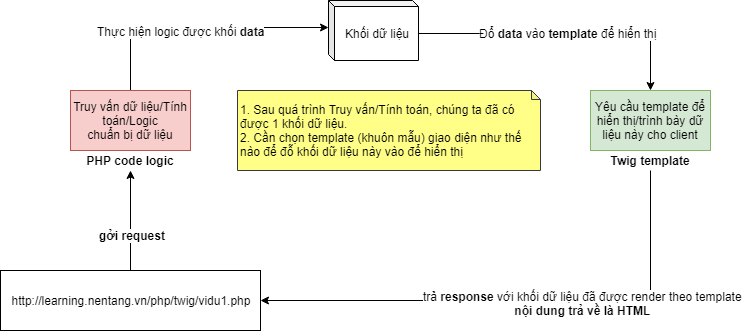

The diagram above was exported from draw.io. Its source (the exported page's mxGraphModel, read from the mxfile embedded in the PNG):
<mxGraphModel dx="1332" dy="755" grid="1" gridSize="10" guides="1" tooltips="1" connect="1" arrows="1" fold="1" page="1" pageScale="1" pageWidth="827" pageHeight="1169" math="0" shadow="0">
  <root>
    <mxCell id="0" />
    <mxCell id="1" parent="0" />
    <mxCell id="5rK9fgOWOFQwBbyoYWzj-9" style="edgeStyle=orthogonalEdgeStyle;rounded=0;orthogonalLoop=1;jettySize=auto;html=1;exitX=0.5;exitY=0;exitDx=0;exitDy=0;entryX=0;entryY=0;entryDx=0;entryDy=27;entryPerimeter=0;" parent="1" source="5rK9fgOWOFQwBbyoYWzj-1" target="5rK9fgOWOFQwBbyoYWzj-8" edge="1">
      <mxGeometry relative="1" as="geometry" />
    </mxCell>
    <mxCell id="5rK9fgOWOFQwBbyoYWzj-15" value="Thực hiện&amp;nbsp;logic được khối&amp;nbsp;&lt;b&gt;data&lt;/b&gt;" style="text;html=1;resizable=0;points=[];align=center;verticalAlign=middle;labelBackgroundColor=#ffffff;" parent="5rK9fgOWOFQwBbyoYWzj-9" vertex="1" connectable="0">
      <mxGeometry x="0.1264" y="-2" relative="1" as="geometry">
        <mxPoint x="-34" y="1" as="offset" />
      </mxGeometry>
    </mxCell>
    <mxCell id="5rK9fgOWOFQwBbyoYWzj-14" style="edgeStyle=orthogonalEdgeStyle;rounded=0;orthogonalLoop=1;jettySize=auto;html=1;exitX=0;exitY=0;exitDx=90;exitDy=33;exitPerimeter=0;entryX=0.5;entryY=0;entryDx=0;entryDy=0;" parent="1" source="5rK9fgOWOFQwBbyoYWzj-8" target="5rK9fgOWOFQwBbyoYWzj-2" edge="1">
      <mxGeometry relative="1" as="geometry" />
    </mxCell>
    <mxCell id="5rK9fgOWOFQwBbyoYWzj-16" value="Đổ &lt;b&gt;data &lt;/b&gt;vào&amp;nbsp;&lt;b&gt;template &lt;/b&gt;để hiển&amp;nbsp;thị" style="text;html=1;resizable=0;points=[];align=center;verticalAlign=middle;labelBackgroundColor=#ffffff;" parent="5rK9fgOWOFQwBbyoYWzj-14" vertex="1" connectable="0">
      <mxGeometry x="0.0311" y="1" relative="1" as="geometry">
        <mxPoint as="offset" />
      </mxGeometry>
    </mxCell>
    <mxCell id="5rK9fgOWOFQwBbyoYWzj-8" value="Khối dữ liệu" style="shape=cube;whiteSpace=wrap;html=1;boundedLbl=1;backgroundOutline=1;darkOpacity=0.05;darkOpacity2=0.1;size=6;" parent="1" vertex="1">
      <mxGeometry x="368" y="60" width="90" height="60" as="geometry" />
    </mxCell>
    <mxCell id="5rK9fgOWOFQwBbyoYWzj-11" value="1. Sau quá trình Truy vấn/Tính toán, chúng ta đã có được 1 khối dữ liệu.&lt;br&gt;2. Cần chọn template (khuôn mẫu) giao diện như thế nào để đỗ khối&amp;nbsp;dữ liệu&amp;nbsp;này&amp;nbsp;vào để hiển&amp;nbsp;thị&lt;br&gt;" style="shape=note;whiteSpace=wrap;html=1;backgroundOutline=1;darkOpacity=0.05;size=9;fillColor=#ffff88;strokeColor=#36393d;align=left;" parent="1" vertex="1">
      <mxGeometry x="277" y="150" width="303" height="80" as="geometry" />
    </mxCell>
    <mxCell id="5rK9fgOWOFQwBbyoYWzj-12" value="" style="group" parent="1" vertex="1" connectable="0">
      <mxGeometry x="110" y="150" width="120" height="80" as="geometry" />
    </mxCell>
    <mxCell id="5rK9fgOWOFQwBbyoYWzj-1" value="Truy vấn&amp;nbsp;dữ liệu/Tính toán/Logic&lt;br&gt;chuẩn bị dữ liệu&lt;br&gt;" style="rounded=0;whiteSpace=wrap;html=1;fillColor=#f8cecc;strokeColor=#b85450;" parent="5rK9fgOWOFQwBbyoYWzj-12" vertex="1">
      <mxGeometry width="120" height="60" as="geometry" />
    </mxCell>
    <mxCell id="5rK9fgOWOFQwBbyoYWzj-6" value="PHP code logic" style="text;html=1;strokeColor=none;fillColor=none;align=center;verticalAlign=middle;whiteSpace=wrap;rounded=0;fontStyle=1" parent="5rK9fgOWOFQwBbyoYWzj-12" vertex="1">
      <mxGeometry y="60" width="120" height="20" as="geometry" />
    </mxCell>
    <mxCell id="5rK9fgOWOFQwBbyoYWzj-13" value="" style="group" parent="1" vertex="1" connectable="0">
      <mxGeometry x="630" y="150" width="120" height="80" as="geometry" />
    </mxCell>
    <mxCell id="5rK9fgOWOFQwBbyoYWzj-2" value="Yêu cầu template để hiển&amp;nbsp;thị/trình&amp;nbsp;bày dữ liệu này&amp;nbsp;cho&amp;nbsp;client&lt;br&gt;" style="rounded=0;whiteSpace=wrap;html=1;fillColor=#d5e8d4;strokeColor=#82b366;" parent="5rK9fgOWOFQwBbyoYWzj-13" vertex="1">
      <mxGeometry width="120" height="60" as="geometry" />
    </mxCell>
    <mxCell id="5rK9fgOWOFQwBbyoYWzj-7" value="Twig template" style="text;html=1;strokeColor=none;fillColor=none;align=center;verticalAlign=middle;whiteSpace=wrap;rounded=0;fontStyle=1" parent="5rK9fgOWOFQwBbyoYWzj-13" vertex="1">
      <mxGeometry y="60" width="120" height="20" as="geometry" />
    </mxCell>
    <mxCell id="gyzWzhJNDj4SyIZA68MC-2" style="edgeStyle=orthogonalEdgeStyle;rounded=0;orthogonalLoop=1;jettySize=auto;html=1;entryX=0.5;entryY=1;entryDx=0;entryDy=0;" edge="1" parent="1" source="gyzWzhJNDj4SyIZA68MC-1" target="5rK9fgOWOFQwBbyoYWzj-6">
      <mxGeometry relative="1" as="geometry" />
    </mxCell>
    <mxCell id="gyzWzhJNDj4SyIZA68MC-3" value="gởi request" style="text;html=1;resizable=0;points=[];align=center;verticalAlign=middle;labelBackgroundColor=#ffffff;fontStyle=1" vertex="1" connectable="0" parent="gyzWzhJNDj4SyIZA68MC-2">
      <mxGeometry x="-0.28" y="-1" relative="1" as="geometry">
        <mxPoint as="offset" />
      </mxGeometry>
    </mxCell>
    <mxCell id="gyzWzhJNDj4SyIZA68MC-1" value="&lt;a href=&quot;http://learning.nentang.vn/php/twig/vidu1.php&quot;&gt;http://learning.nentang.vn/php/twig/vidu1.php&lt;/a&gt;" style="rounded=0;whiteSpace=wrap;html=1;" vertex="1" parent="1">
      <mxGeometry x="40" y="330" width="260" height="60" as="geometry" />
    </mxCell>
    <mxCell id="gyzWzhJNDj4SyIZA68MC-4" style="edgeStyle=orthogonalEdgeStyle;rounded=0;orthogonalLoop=1;jettySize=auto;html=1;entryX=1;entryY=0.5;entryDx=0;entryDy=0;" edge="1" parent="1" source="5rK9fgOWOFQwBbyoYWzj-7" target="gyzWzhJNDj4SyIZA68MC-1">
      <mxGeometry relative="1" as="geometry">
        <Array as="points">
          <mxPoint x="690" y="360" />
        </Array>
      </mxGeometry>
    </mxCell>
    <mxCell id="gyzWzhJNDj4SyIZA68MC-5" value="trả &lt;b&gt;response &lt;/b&gt;với khối dữ liệu đã được render theo template&lt;br&gt;&lt;b&gt;nội dung trả về là HTML&lt;/b&gt;&lt;br&gt;" style="text;html=1;resizable=0;points=[];align=center;verticalAlign=middle;labelBackgroundColor=#ffffff;" vertex="1" connectable="0" parent="gyzWzhJNDj4SyIZA68MC-4">
      <mxGeometry x="-0.5" y="-68" relative="1" as="geometry">
        <mxPoint x="-68" y="70" as="offset" />
      </mxGeometry>
    </mxCell>
  </root>
</mxGraphModel>